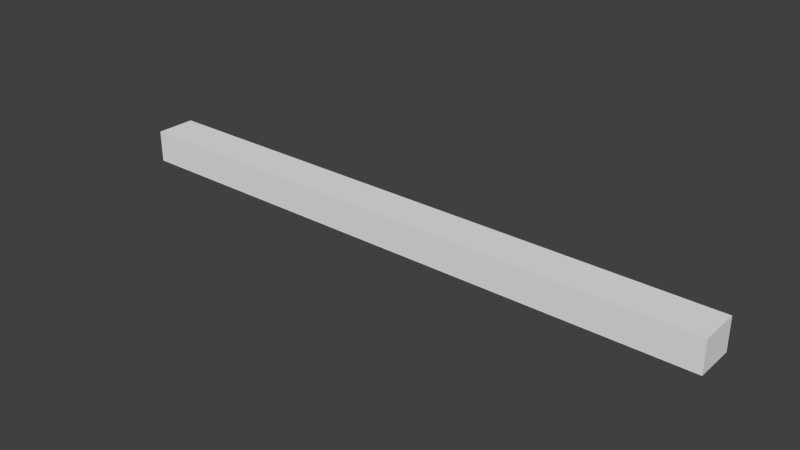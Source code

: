 # Source: 1Cargo_Pillar.blend  (saved by Blender 2.71.0; exported with 4.5.12 LTS)
import bpy
from mathutils import Matrix  # noqa: F401  (used for matrix-valued properties, if any)

bpy.ops.wm.read_factory_settings(use_empty=True)
scene = bpy.context.scene
scene.name = 'Scene'

# ---- collections
col_collection_1 = bpy.data.collections.new('Collection 1'); scene.collection.children.link(col_collection_1)

# ---- materials (node trees are filled in below, after node groups)
mat_material = bpy.data.materials.new('Material')
mat_material.alpha_threshold = 0.0
mat_material.use_transparent_shadow = False
mat_material.roughness = 0.5
mat_material.line_color = (0.0, 0.0, 0.0, 1.0)

# ---- material node trees

# ---- world
world_world = bpy.data.worlds.new('World'); scene.world = world_world
world_world.color = (0.05088, 0.05088, 0.05088)
world_world.use_sun_shadow = False
world_world.sun_shadow_jitter_overblur = 0.0
world_world.cycles.sampling_method = 'MANUAL'
world_world.cycles.sample_map_resolution = 256

# ---- meshes
me_cube = bpy.data.meshes.new('Cube')
me_cube.from_pydata([(1.0, 1.0, -1.0), (1.0, -1.0, -1.0), (-1.0, -1.0, -1.0), (-1.0, 1.0, -1.0), (1.0, 1.0, 1.0), (1.0, -1.0, 1.0), (-1.0, -1.0, 1.0), (-1.0, 1.0, 1.0)], [], [(0, 1, 2, 3), (4, 7, 6, 5), (0, 4, 5, 1), (1, 5, 6, 2), (2, 6, 7, 3), (4, 0, 3, 7)])
me_cube.materials.append(mat_material)
me_cube.use_remesh_preserve_volume = False
me_cube.use_remesh_preserve_attributes = False
me_cube.use_mirror_vertex_groups = False
me_cube.update()

# ---- objects
ob_1cargo_pillar = bpy.data.objects.new('1Cargo_Pillar', me_cube)

# ---- transforms, parenting, visibility, modifiers, constraints
ob_1cargo_pillar.location = (0.0, 0.0, 0.0)
ob_1cargo_pillar.scale = (30.0, 2.0, 1.6)
ob_1cargo_pillar.lock_rotations_4d = False
ob_1cargo_pillar.empty_display_type = 'ARROWS'
ob_1cargo_pillar.lineart.crease_threshold = 0.0

# ---- collection membership
col_collection_1.objects.link(ob_1cargo_pillar)

# ---- scene / render settings (as saved in the file)
scene.frame_start = 1; scene.frame_end = 250; scene.frame_set(1)
scene.render.engine = 'BLENDER_EEVEE_NEXT'
scene.render.resolution_percentage = 50
scene.render.dither_intensity = 0.0
scene.cycles.use_denoising = False
scene.cycles.samples = 10
scene.cycles.sampling_pattern = 'TABULATED_SOBOL'
scene.cycles.light_sampling_threshold = 0.0
scene.cycles.use_adaptive_sampling = False
scene.cycles.use_light_tree = False
scene.cycles.blur_glossy = 0.0
scene.cycles.volume_bounces = 1
scene.cycles.pixel_filter_type = 'GAUSSIAN'
scene.cycles.sample_clamp_indirect = 0.0
scene.view_settings.view_transform = 'Standard'
bpy.context.view_layer.update()

# ---- added for rendering (the .blend has no active camera and no usable light): camera, sun
cam_auto = bpy.data.cameras.new('AutoCamera')
cam_auto.lens = 50.0
cam_auto.sensor_width = 36.0
cam_auto.clip_end = 1000.0
ob_auto_camera = bpy.data.objects.new('AutoCamera', cam_auto)
scene.collection.objects.link(ob_auto_camera)
ob_auto_camera.location = (55.7155, -66.8585, 44.5724)
ob_auto_camera.rotation_euler = (1.09748, -7.21219e-08, 0.694738)
scene.camera = ob_auto_camera
light_auto_sun = bpy.data.lights.new('AutoSun', 'SUN')
light_auto_sun.energy = 3.0
light_auto_sun.angle = 0.0523599
ob_auto_sun = bpy.data.objects.new('AutoSun', light_auto_sun)
scene.collection.objects.link(ob_auto_sun)
ob_auto_sun.rotation_euler = (0.872665, 0.174533, 0.523599)
bpy.context.view_layer.update()
